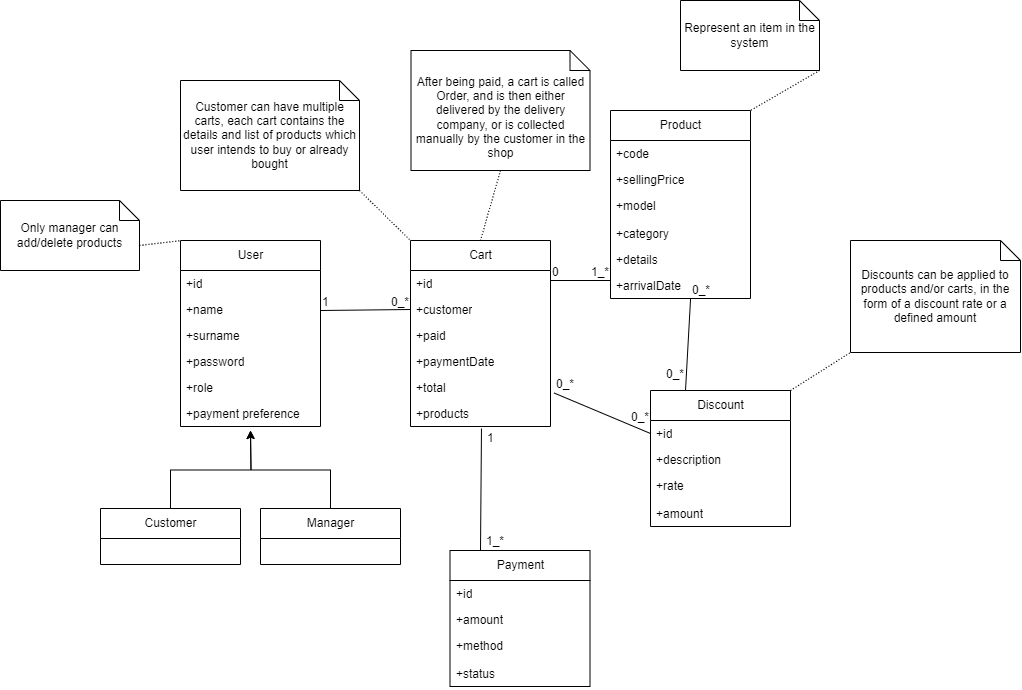

The diagram above was exported from draw.io. Its source (the exported page's mxGraphModel, read from the mxfile embedded in the PNG):
<mxGraphModel dx="2555" dy="2163" grid="1" gridSize="10" guides="1" tooltips="1" connect="1" arrows="1" fold="1" page="1" pageScale="1" pageWidth="827" pageHeight="1169" math="0" shadow="0">
  <root>
    <mxCell id="0" />
    <mxCell id="1" parent="0" />
    <mxCell id="dbdY2oD0q3TGfeCtNdl1-99" style="edgeStyle=orthogonalEdgeStyle;rounded=0;orthogonalLoop=1;jettySize=auto;html=1;exitX=0.5;exitY=0;exitDx=0;exitDy=0;" parent="1" source="dbdY2oD0q3TGfeCtNdl1-5" edge="1">
      <mxGeometry relative="1" as="geometry">
        <mxPoint x="200" y="320" as="targetPoint" />
      </mxGeometry>
    </mxCell>
    <mxCell id="dbdY2oD0q3TGfeCtNdl1-5" value="Customer" style="swimlane;fontStyle=0;childLayout=stackLayout;horizontal=1;startSize=30;fillColor=none;horizontalStack=0;resizeParent=1;resizeParentMax=0;resizeLast=0;collapsible=1;marginBottom=0;html=1;" parent="1" vertex="1">
      <mxGeometry x="50" y="398" width="140" height="56" as="geometry" />
    </mxCell>
    <mxCell id="dbdY2oD0q3TGfeCtNdl1-98" style="edgeStyle=orthogonalEdgeStyle;rounded=0;orthogonalLoop=1;jettySize=auto;html=1;exitX=0.5;exitY=0;exitDx=0;exitDy=0;" parent="1" source="dbdY2oD0q3TGfeCtNdl1-73" edge="1">
      <mxGeometry relative="1" as="geometry">
        <mxPoint x="200" y="320" as="targetPoint" />
      </mxGeometry>
    </mxCell>
    <mxCell id="dbdY2oD0q3TGfeCtNdl1-73" value="Manager" style="swimlane;fontStyle=0;childLayout=stackLayout;horizontal=1;startSize=30;fillColor=none;horizontalStack=0;resizeParent=1;resizeParentMax=0;resizeLast=0;collapsible=1;marginBottom=0;html=1;" parent="1" vertex="1">
      <mxGeometry x="210" y="398" width="140" height="56" as="geometry" />
    </mxCell>
    <mxCell id="dbdY2oD0q3TGfeCtNdl1-74" value="Cart" style="swimlane;fontStyle=0;childLayout=stackLayout;horizontal=1;startSize=30;fillColor=none;horizontalStack=0;resizeParent=1;resizeParentMax=0;resizeLast=0;collapsible=1;marginBottom=0;html=1;" parent="1" vertex="1">
      <mxGeometry x="360" y="130" width="140" height="186" as="geometry" />
    </mxCell>
    <mxCell id="dbdY2oD0q3TGfeCtNdl1-92" value="+id" style="text;strokeColor=none;fillColor=none;align=left;verticalAlign=top;spacingLeft=4;spacingRight=4;overflow=hidden;rotatable=0;points=[[0,0.5],[1,0.5]];portConstraint=eastwest;whiteSpace=wrap;html=1;" parent="dbdY2oD0q3TGfeCtNdl1-74" vertex="1">
      <mxGeometry y="30" width="140" height="26" as="geometry" />
    </mxCell>
    <mxCell id="dbdY2oD0q3TGfeCtNdl1-93" value="+customer" style="text;strokeColor=none;fillColor=none;align=left;verticalAlign=top;spacingLeft=4;spacingRight=4;overflow=hidden;rotatable=0;points=[[0,0.5],[1,0.5]];portConstraint=eastwest;whiteSpace=wrap;html=1;" parent="dbdY2oD0q3TGfeCtNdl1-74" vertex="1">
      <mxGeometry y="56" width="140" height="26" as="geometry" />
    </mxCell>
    <mxCell id="dbdY2oD0q3TGfeCtNdl1-94" value="+paid" style="text;strokeColor=none;fillColor=none;align=left;verticalAlign=top;spacingLeft=4;spacingRight=4;overflow=hidden;rotatable=0;points=[[0,0.5],[1,0.5]];portConstraint=eastwest;whiteSpace=wrap;html=1;" parent="dbdY2oD0q3TGfeCtNdl1-74" vertex="1">
      <mxGeometry y="82" width="140" height="26" as="geometry" />
    </mxCell>
    <mxCell id="dbdY2oD0q3TGfeCtNdl1-95" value="+paymentDate" style="text;strokeColor=none;fillColor=none;align=left;verticalAlign=top;spacingLeft=4;spacingRight=4;overflow=hidden;rotatable=0;points=[[0,0.5],[1,0.5]];portConstraint=eastwest;whiteSpace=wrap;html=1;" parent="dbdY2oD0q3TGfeCtNdl1-74" vertex="1">
      <mxGeometry y="108" width="140" height="26" as="geometry" />
    </mxCell>
    <mxCell id="dbdY2oD0q3TGfeCtNdl1-96" value="+total" style="text;strokeColor=none;fillColor=none;align=left;verticalAlign=top;spacingLeft=4;spacingRight=4;overflow=hidden;rotatable=0;points=[[0,0.5],[1,0.5]];portConstraint=eastwest;whiteSpace=wrap;html=1;" parent="dbdY2oD0q3TGfeCtNdl1-74" vertex="1">
      <mxGeometry y="134" width="140" height="26" as="geometry" />
    </mxCell>
    <mxCell id="dbdY2oD0q3TGfeCtNdl1-97" value="+products" style="text;strokeColor=none;fillColor=none;align=left;verticalAlign=top;spacingLeft=4;spacingRight=4;overflow=hidden;rotatable=0;points=[[0,0.5],[1,0.5]];portConstraint=eastwest;whiteSpace=wrap;html=1;" parent="dbdY2oD0q3TGfeCtNdl1-74" vertex="1">
      <mxGeometry y="160" width="140" height="26" as="geometry" />
    </mxCell>
    <mxCell id="dbdY2oD0q3TGfeCtNdl1-75" value="Product" style="swimlane;fontStyle=0;childLayout=stackLayout;horizontal=1;startSize=30;fillColor=none;horizontalStack=0;resizeParent=1;resizeParentMax=0;resizeLast=0;collapsible=1;marginBottom=0;html=1;" parent="1" vertex="1">
      <mxGeometry x="560" width="140" height="188" as="geometry" />
    </mxCell>
    <mxCell id="dbdY2oD0q3TGfeCtNdl1-76" value="+code" style="text;strokeColor=none;fillColor=none;align=left;verticalAlign=top;spacingLeft=4;spacingRight=4;overflow=hidden;rotatable=0;points=[[0,0.5],[1,0.5]];portConstraint=eastwest;whiteSpace=wrap;html=1;" parent="dbdY2oD0q3TGfeCtNdl1-75" vertex="1">
      <mxGeometry y="30" width="140" height="26" as="geometry" />
    </mxCell>
    <mxCell id="dbdY2oD0q3TGfeCtNdl1-77" value="+sellingPrice" style="text;strokeColor=none;fillColor=none;align=left;verticalAlign=top;spacingLeft=4;spacingRight=4;overflow=hidden;rotatable=0;points=[[0,0.5],[1,0.5]];portConstraint=eastwest;whiteSpace=wrap;html=1;" parent="dbdY2oD0q3TGfeCtNdl1-75" vertex="1">
      <mxGeometry y="56" width="140" height="26" as="geometry" />
    </mxCell>
    <mxCell id="dbdY2oD0q3TGfeCtNdl1-78" value="+model" style="text;strokeColor=none;fillColor=none;align=left;verticalAlign=top;spacingLeft=4;spacingRight=4;overflow=hidden;rotatable=0;points=[[0,0.5],[1,0.5]];portConstraint=eastwest;whiteSpace=wrap;html=1;" parent="dbdY2oD0q3TGfeCtNdl1-75" vertex="1">
      <mxGeometry y="82" width="140" height="28" as="geometry" />
    </mxCell>
    <mxCell id="dbdY2oD0q3TGfeCtNdl1-83" value="+category" style="text;strokeColor=none;fillColor=none;align=left;verticalAlign=top;spacingLeft=4;spacingRight=4;overflow=hidden;rotatable=0;points=[[0,0.5],[1,0.5]];portConstraint=eastwest;whiteSpace=wrap;html=1;" parent="dbdY2oD0q3TGfeCtNdl1-75" vertex="1">
      <mxGeometry y="110" width="140" height="26" as="geometry" />
    </mxCell>
    <mxCell id="dbdY2oD0q3TGfeCtNdl1-89" value="+details" style="text;strokeColor=none;fillColor=none;align=left;verticalAlign=top;spacingLeft=4;spacingRight=4;overflow=hidden;rotatable=0;points=[[0,0.5],[1,0.5]];portConstraint=eastwest;whiteSpace=wrap;html=1;" parent="dbdY2oD0q3TGfeCtNdl1-75" vertex="1">
      <mxGeometry y="136" width="140" height="26" as="geometry" />
    </mxCell>
    <mxCell id="dbdY2oD0q3TGfeCtNdl1-90" value="+arrivalDate" style="text;strokeColor=none;fillColor=none;align=left;verticalAlign=top;spacingLeft=4;spacingRight=4;overflow=hidden;rotatable=0;points=[[0,0.5],[1,0.5]];portConstraint=eastwest;whiteSpace=wrap;html=1;" parent="dbdY2oD0q3TGfeCtNdl1-75" vertex="1">
      <mxGeometry y="162" width="140" height="26" as="geometry" />
    </mxCell>
    <mxCell id="dbdY2oD0q3TGfeCtNdl1-102" value="" style="endArrow=none;html=1;rounded=0;entryX=0;entryY=0.5;entryDx=0;entryDy=0;" parent="1" target="dbdY2oD0q3TGfeCtNdl1-93" edge="1">
      <mxGeometry relative="1" as="geometry">
        <mxPoint x="270" y="200" as="sourcePoint" />
        <mxPoint x="430" y="200" as="targetPoint" />
      </mxGeometry>
    </mxCell>
    <mxCell id="dbdY2oD0q3TGfeCtNdl1-103" value="1" style="resizable=0;html=1;whiteSpace=wrap;align=left;verticalAlign=bottom;" parent="dbdY2oD0q3TGfeCtNdl1-102" connectable="0" vertex="1">
      <mxGeometry x="-1" relative="1" as="geometry" />
    </mxCell>
    <mxCell id="dbdY2oD0q3TGfeCtNdl1-104" value="0_*" style="resizable=0;html=1;whiteSpace=wrap;align=right;verticalAlign=bottom;" parent="dbdY2oD0q3TGfeCtNdl1-102" connectable="0" vertex="1">
      <mxGeometry x="1" relative="1" as="geometry">
        <mxPoint y="1" as="offset" />
      </mxGeometry>
    </mxCell>
    <mxCell id="dbdY2oD0q3TGfeCtNdl1-105" value="" style="endArrow=none;html=1;rounded=0;" parent="1" edge="1">
      <mxGeometry relative="1" as="geometry">
        <mxPoint x="500" y="170" as="sourcePoint" />
        <mxPoint x="560" y="170" as="targetPoint" />
      </mxGeometry>
    </mxCell>
    <mxCell id="dbdY2oD0q3TGfeCtNdl1-106" value="0" style="resizable=0;html=1;whiteSpace=wrap;align=left;verticalAlign=bottom;" parent="dbdY2oD0q3TGfeCtNdl1-105" connectable="0" vertex="1">
      <mxGeometry x="-1" relative="1" as="geometry" />
    </mxCell>
    <mxCell id="dbdY2oD0q3TGfeCtNdl1-107" value="1_*" style="resizable=0;html=1;whiteSpace=wrap;align=right;verticalAlign=bottom;" parent="dbdY2oD0q3TGfeCtNdl1-105" connectable="0" vertex="1">
      <mxGeometry x="1" relative="1" as="geometry" />
    </mxCell>
    <mxCell id="dbdY2oD0q3TGfeCtNdl1-108" value="Only manager can add/delete products" style="shape=note;size=20;whiteSpace=wrap;html=1;" parent="1" vertex="1">
      <mxGeometry x="-50" y="90" width="139" height="70" as="geometry" />
    </mxCell>
    <mxCell id="dbdY2oD0q3TGfeCtNdl1-109" value="" style="endArrow=none;html=1;rounded=0;dashed=1;dashPattern=1 2;entryX=0;entryY=0;entryDx=0;entryDy=0;exitX=0;exitY=0;exitDx=139;exitDy=45;exitPerimeter=0;" parent="1" edge="1" source="dbdY2oD0q3TGfeCtNdl1-108">
      <mxGeometry relative="1" as="geometry">
        <mxPoint x="100" y="90" as="sourcePoint" />
        <mxPoint x="131" y="130" as="targetPoint" />
      </mxGeometry>
    </mxCell>
    <mxCell id="dbdY2oD0q3TGfeCtNdl1-111" value="Customer can have multiple carts, each cart contains the details and list of products which user intends to buy or already bought" style="shape=note;size=20;whiteSpace=wrap;html=1;" parent="1" vertex="1">
      <mxGeometry x="130" y="-30" width="179" height="110" as="geometry" />
    </mxCell>
    <mxCell id="dbdY2oD0q3TGfeCtNdl1-112" value="" style="endArrow=none;html=1;rounded=0;dashed=1;dashPattern=1 2;entryX=0;entryY=0;entryDx=0;entryDy=0;exitX=1;exitY=1;exitDx=0;exitDy=0;exitPerimeter=0;" parent="1" target="dbdY2oD0q3TGfeCtNdl1-74" edge="1" source="dbdY2oD0q3TGfeCtNdl1-111">
      <mxGeometry relative="1" as="geometry">
        <mxPoint x="340" y="90" as="sourcePoint" />
        <mxPoint x="141" y="140" as="targetPoint" />
      </mxGeometry>
    </mxCell>
    <mxCell id="dbdY2oD0q3TGfeCtNdl1-113" value="Represent an item in the system" style="shape=note;size=20;whiteSpace=wrap;html=1;" parent="1" vertex="1">
      <mxGeometry x="630" y="-110" width="139" height="70" as="geometry" />
    </mxCell>
    <mxCell id="dbdY2oD0q3TGfeCtNdl1-114" value="" style="endArrow=none;html=1;rounded=0;dashed=1;dashPattern=1 2;entryX=1;entryY=0;entryDx=0;entryDy=0;exitX=1;exitY=1;exitDx=0;exitDy=0;exitPerimeter=0;" parent="1" source="dbdY2oD0q3TGfeCtNdl1-113" target="dbdY2oD0q3TGfeCtNdl1-75" edge="1">
      <mxGeometry relative="1" as="geometry">
        <mxPoint x="350" y="100" as="sourcePoint" />
        <mxPoint x="370" y="140" as="targetPoint" />
      </mxGeometry>
    </mxCell>
    <mxCell id="dbdY2oD0q3TGfeCtNdl1-126" value="" style="endArrow=none;html=1;rounded=0;entryX=0.5;entryY=0;entryDx=0;entryDy=0;exitX=0.507;exitY=1.077;exitDx=0;exitDy=0;exitPerimeter=0;" parent="1" source="dbdY2oD0q3TGfeCtNdl1-97" edge="1">
      <mxGeometry relative="1" as="geometry">
        <mxPoint x="424.5" y="340" as="sourcePoint" />
        <mxPoint x="430" y="440" as="targetPoint" />
      </mxGeometry>
    </mxCell>
    <mxCell id="dbdY2oD0q3TGfeCtNdl1-127" value="1" style="resizable=0;html=1;whiteSpace=wrap;align=left;verticalAlign=bottom;" parent="dbdY2oD0q3TGfeCtNdl1-126" connectable="0" vertex="1">
      <mxGeometry x="-1" relative="1" as="geometry">
        <mxPoint x="4" y="18" as="offset" />
      </mxGeometry>
    </mxCell>
    <mxCell id="dbdY2oD0q3TGfeCtNdl1-128" value="1_*" style="resizable=0;html=1;whiteSpace=wrap;align=right;verticalAlign=bottom;" parent="dbdY2oD0q3TGfeCtNdl1-126" connectable="0" vertex="1">
      <mxGeometry x="1" relative="1" as="geometry">
        <mxPoint x="25" as="offset" />
      </mxGeometry>
    </mxCell>
    <mxCell id="q1qRYg6cuYfZDlTpK5Hx-2" value="Discount" style="swimlane;fontStyle=0;childLayout=stackLayout;horizontal=1;startSize=30;fillColor=none;horizontalStack=0;resizeParent=1;resizeParentMax=0;resizeLast=0;collapsible=1;marginBottom=0;html=1;" parent="1" vertex="1">
      <mxGeometry x="600" y="280" width="140" height="136" as="geometry" />
    </mxCell>
    <mxCell id="q1qRYg6cuYfZDlTpK5Hx-3" value="+id" style="text;strokeColor=none;fillColor=none;align=left;verticalAlign=top;spacingLeft=4;spacingRight=4;overflow=hidden;rotatable=0;points=[[0,0.5],[1,0.5]];portConstraint=eastwest;whiteSpace=wrap;html=1;" parent="q1qRYg6cuYfZDlTpK5Hx-2" vertex="1">
      <mxGeometry y="30" width="140" height="26" as="geometry" />
    </mxCell>
    <mxCell id="q1qRYg6cuYfZDlTpK5Hx-4" value="+description" style="text;strokeColor=none;fillColor=none;align=left;verticalAlign=top;spacingLeft=4;spacingRight=4;overflow=hidden;rotatable=0;points=[[0,0.5],[1,0.5]];portConstraint=eastwest;whiteSpace=wrap;html=1;" parent="q1qRYg6cuYfZDlTpK5Hx-2" vertex="1">
      <mxGeometry y="56" width="140" height="26" as="geometry" />
    </mxCell>
    <mxCell id="q1qRYg6cuYfZDlTpK5Hx-5" value="+rate" style="text;strokeColor=none;fillColor=none;align=left;verticalAlign=top;spacingLeft=4;spacingRight=4;overflow=hidden;rotatable=0;points=[[0,0.5],[1,0.5]];portConstraint=eastwest;whiteSpace=wrap;html=1;" parent="q1qRYg6cuYfZDlTpK5Hx-2" vertex="1">
      <mxGeometry y="82" width="140" height="28" as="geometry" />
    </mxCell>
    <mxCell id="q1qRYg6cuYfZDlTpK5Hx-6" value="+amount" style="text;strokeColor=none;fillColor=none;align=left;verticalAlign=top;spacingLeft=4;spacingRight=4;overflow=hidden;rotatable=0;points=[[0,0.5],[1,0.5]];portConstraint=eastwest;whiteSpace=wrap;html=1;" parent="q1qRYg6cuYfZDlTpK5Hx-2" vertex="1">
      <mxGeometry y="110" width="140" height="26" as="geometry" />
    </mxCell>
    <mxCell id="q1qRYg6cuYfZDlTpK5Hx-9" value="" style="endArrow=none;html=1;rounded=0;entryX=0;entryY=0.5;entryDx=0;entryDy=0;exitX=1.025;exitY=0.71;exitDx=0;exitDy=0;exitPerimeter=0;" parent="1" source="dbdY2oD0q3TGfeCtNdl1-96" target="q1qRYg6cuYfZDlTpK5Hx-3" edge="1">
      <mxGeometry relative="1" as="geometry">
        <mxPoint x="539.5" y="240" as="sourcePoint" />
        <mxPoint x="599.5" y="240" as="targetPoint" />
      </mxGeometry>
    </mxCell>
    <mxCell id="q1qRYg6cuYfZDlTpK5Hx-10" value="0_*" style="resizable=0;html=1;whiteSpace=wrap;align=left;verticalAlign=bottom;" parent="q1qRYg6cuYfZDlTpK5Hx-9" connectable="0" vertex="1">
      <mxGeometry x="-1" relative="1" as="geometry" />
    </mxCell>
    <mxCell id="q1qRYg6cuYfZDlTpK5Hx-11" value="0_*" style="resizable=0;html=1;whiteSpace=wrap;align=right;verticalAlign=bottom;" parent="q1qRYg6cuYfZDlTpK5Hx-9" connectable="0" vertex="1">
      <mxGeometry x="1" relative="1" as="geometry">
        <mxPoint y="-8" as="offset" />
      </mxGeometry>
    </mxCell>
    <mxCell id="q1qRYg6cuYfZDlTpK5Hx-12" value="" style="endArrow=none;html=1;rounded=0;entryX=0.25;entryY=0;entryDx=0;entryDy=0;exitX=0.572;exitY=0.999;exitDx=0;exitDy=0;exitPerimeter=0;" parent="1" source="dbdY2oD0q3TGfeCtNdl1-90" target="q1qRYg6cuYfZDlTpK5Hx-2" edge="1">
      <mxGeometry relative="1" as="geometry">
        <mxPoint x="513" y="292" as="sourcePoint" />
        <mxPoint x="610" y="333" as="targetPoint" />
      </mxGeometry>
    </mxCell>
    <mxCell id="q1qRYg6cuYfZDlTpK5Hx-13" value="0_*" style="resizable=0;html=1;whiteSpace=wrap;align=left;verticalAlign=bottom;" parent="q1qRYg6cuYfZDlTpK5Hx-12" connectable="0" vertex="1">
      <mxGeometry x="-1" relative="1" as="geometry" />
    </mxCell>
    <mxCell id="q1qRYg6cuYfZDlTpK5Hx-14" value="0_*" style="resizable=0;html=1;whiteSpace=wrap;align=right;verticalAlign=bottom;" parent="q1qRYg6cuYfZDlTpK5Hx-12" connectable="0" vertex="1">
      <mxGeometry x="1" relative="1" as="geometry">
        <mxPoint y="-8" as="offset" />
      </mxGeometry>
    </mxCell>
    <mxCell id="q1qRYg6cuYfZDlTpK5Hx-15" value="Discounts can be applied to products and/or carts, in the form of a discount rate or a defined amount" style="shape=note;size=20;whiteSpace=wrap;html=1;" parent="1" vertex="1">
      <mxGeometry x="800" y="130" width="170" height="112" as="geometry" />
    </mxCell>
    <mxCell id="q1qRYg6cuYfZDlTpK5Hx-16" value="" style="endArrow=none;html=1;rounded=0;dashed=1;dashPattern=1 2;entryX=0;entryY=1;entryDx=0;entryDy=0;exitX=1;exitY=0;exitDx=0;exitDy=0;entryPerimeter=0;" parent="1" source="q1qRYg6cuYfZDlTpK5Hx-2" target="q1qRYg6cuYfZDlTpK5Hx-15" edge="1">
      <mxGeometry relative="1" as="geometry">
        <mxPoint x="550" as="sourcePoint" />
        <mxPoint x="570" y="10" as="targetPoint" />
      </mxGeometry>
    </mxCell>
    <mxCell id="q1qRYg6cuYfZDlTpK5Hx-18" value="User" style="swimlane;fontStyle=0;childLayout=stackLayout;horizontal=1;startSize=30;fillColor=none;horizontalStack=0;resizeParent=1;resizeParentMax=0;resizeLast=0;collapsible=1;marginBottom=0;html=1;" parent="1" vertex="1">
      <mxGeometry x="130" y="130" width="140" height="186" as="geometry" />
    </mxCell>
    <mxCell id="q1qRYg6cuYfZDlTpK5Hx-19" value="+id" style="text;strokeColor=none;fillColor=none;align=left;verticalAlign=top;spacingLeft=4;spacingRight=4;overflow=hidden;rotatable=0;points=[[0,0.5],[1,0.5]];portConstraint=eastwest;whiteSpace=wrap;html=1;" parent="q1qRYg6cuYfZDlTpK5Hx-18" vertex="1">
      <mxGeometry y="30" width="140" height="26" as="geometry" />
    </mxCell>
    <mxCell id="q1qRYg6cuYfZDlTpK5Hx-20" value="+name" style="text;strokeColor=none;fillColor=none;align=left;verticalAlign=top;spacingLeft=4;spacingRight=4;overflow=hidden;rotatable=0;points=[[0,0.5],[1,0.5]];portConstraint=eastwest;whiteSpace=wrap;html=1;" parent="q1qRYg6cuYfZDlTpK5Hx-18" vertex="1">
      <mxGeometry y="56" width="140" height="26" as="geometry" />
    </mxCell>
    <mxCell id="q1qRYg6cuYfZDlTpK5Hx-21" value="+surname" style="text;strokeColor=none;fillColor=none;align=left;verticalAlign=top;spacingLeft=4;spacingRight=4;overflow=hidden;rotatable=0;points=[[0,0.5],[1,0.5]];portConstraint=eastwest;whiteSpace=wrap;html=1;" parent="q1qRYg6cuYfZDlTpK5Hx-18" vertex="1">
      <mxGeometry y="82" width="140" height="26" as="geometry" />
    </mxCell>
    <mxCell id="q1qRYg6cuYfZDlTpK5Hx-22" value="+password" style="text;strokeColor=none;fillColor=none;align=left;verticalAlign=top;spacingLeft=4;spacingRight=4;overflow=hidden;rotatable=0;points=[[0,0.5],[1,0.5]];portConstraint=eastwest;whiteSpace=wrap;html=1;" parent="q1qRYg6cuYfZDlTpK5Hx-18" vertex="1">
      <mxGeometry y="108" width="140" height="26" as="geometry" />
    </mxCell>
    <mxCell id="q1qRYg6cuYfZDlTpK5Hx-23" value="+role" style="text;strokeColor=none;fillColor=none;align=left;verticalAlign=top;spacingLeft=4;spacingRight=4;overflow=hidden;rotatable=0;points=[[0,0.5],[1,0.5]];portConstraint=eastwest;whiteSpace=wrap;html=1;" parent="q1qRYg6cuYfZDlTpK5Hx-18" vertex="1">
      <mxGeometry y="134" width="140" height="26" as="geometry" />
    </mxCell>
    <mxCell id="q1qRYg6cuYfZDlTpK5Hx-24" value="+payment preference" style="text;strokeColor=none;fillColor=none;align=left;verticalAlign=top;spacingLeft=4;spacingRight=4;overflow=hidden;rotatable=0;points=[[0,0.5],[1,0.5]];portConstraint=eastwest;whiteSpace=wrap;html=1;" parent="q1qRYg6cuYfZDlTpK5Hx-18" vertex="1">
      <mxGeometry y="160" width="140" height="26" as="geometry" />
    </mxCell>
    <mxCell id="q1qRYg6cuYfZDlTpK5Hx-28" value="Payment" style="swimlane;fontStyle=0;childLayout=stackLayout;horizontal=1;startSize=30;fillColor=none;horizontalStack=0;resizeParent=1;resizeParentMax=0;resizeLast=0;collapsible=1;marginBottom=0;html=1;" parent="1" vertex="1">
      <mxGeometry x="399.5" y="440" width="140" height="136" as="geometry" />
    </mxCell>
    <mxCell id="q1qRYg6cuYfZDlTpK5Hx-29" value="+id" style="text;strokeColor=none;fillColor=none;align=left;verticalAlign=top;spacingLeft=4;spacingRight=4;overflow=hidden;rotatable=0;points=[[0,0.5],[1,0.5]];portConstraint=eastwest;whiteSpace=wrap;html=1;" parent="q1qRYg6cuYfZDlTpK5Hx-28" vertex="1">
      <mxGeometry y="30" width="140" height="26" as="geometry" />
    </mxCell>
    <mxCell id="q1qRYg6cuYfZDlTpK5Hx-30" value="+amount" style="text;strokeColor=none;fillColor=none;align=left;verticalAlign=top;spacingLeft=4;spacingRight=4;overflow=hidden;rotatable=0;points=[[0,0.5],[1,0.5]];portConstraint=eastwest;whiteSpace=wrap;html=1;" parent="q1qRYg6cuYfZDlTpK5Hx-28" vertex="1">
      <mxGeometry y="56" width="140" height="26" as="geometry" />
    </mxCell>
    <mxCell id="q1qRYg6cuYfZDlTpK5Hx-31" value="+method" style="text;strokeColor=none;fillColor=none;align=left;verticalAlign=top;spacingLeft=4;spacingRight=4;overflow=hidden;rotatable=0;points=[[0,0.5],[1,0.5]];portConstraint=eastwest;whiteSpace=wrap;html=1;" parent="q1qRYg6cuYfZDlTpK5Hx-28" vertex="1">
      <mxGeometry y="82" width="140" height="28" as="geometry" />
    </mxCell>
    <mxCell id="q1qRYg6cuYfZDlTpK5Hx-32" value="+status" style="text;strokeColor=none;fillColor=none;align=left;verticalAlign=top;spacingLeft=4;spacingRight=4;overflow=hidden;rotatable=0;points=[[0,0.5],[1,0.5]];portConstraint=eastwest;whiteSpace=wrap;html=1;" parent="q1qRYg6cuYfZDlTpK5Hx-28" vertex="1">
      <mxGeometry y="110" width="140" height="26" as="geometry" />
    </mxCell>
    <mxCell id="U-Jnh9u7Tcvw3dsEeYBn-1" value="&lt;div&gt;&lt;br&gt;&lt;/div&gt;After being paid, a cart is&amp;nbsp;&lt;span style=&quot;background-color: initial;&quot;&gt;called Order, and is then either delivered by the delivery company, or is collected manually by the customer in the shop&lt;/span&gt;" style="shape=note;size=20;whiteSpace=wrap;html=1;" vertex="1" parent="1">
      <mxGeometry x="360.5" y="-60" width="179" height="120" as="geometry" />
    </mxCell>
    <mxCell id="U-Jnh9u7Tcvw3dsEeYBn-5" value="" style="endArrow=none;html=1;rounded=0;dashed=1;dashPattern=1 2;entryX=0.5;entryY=0;entryDx=0;entryDy=0;exitX=0.5;exitY=1;exitDx=0;exitDy=0;exitPerimeter=0;" edge="1" parent="1" source="U-Jnh9u7Tcvw3dsEeYBn-1" target="dbdY2oD0q3TGfeCtNdl1-74">
      <mxGeometry relative="1" as="geometry">
        <mxPoint x="350" y="100" as="sourcePoint" />
        <mxPoint x="370" y="140" as="targetPoint" />
      </mxGeometry>
    </mxCell>
  </root>
</mxGraphModel>